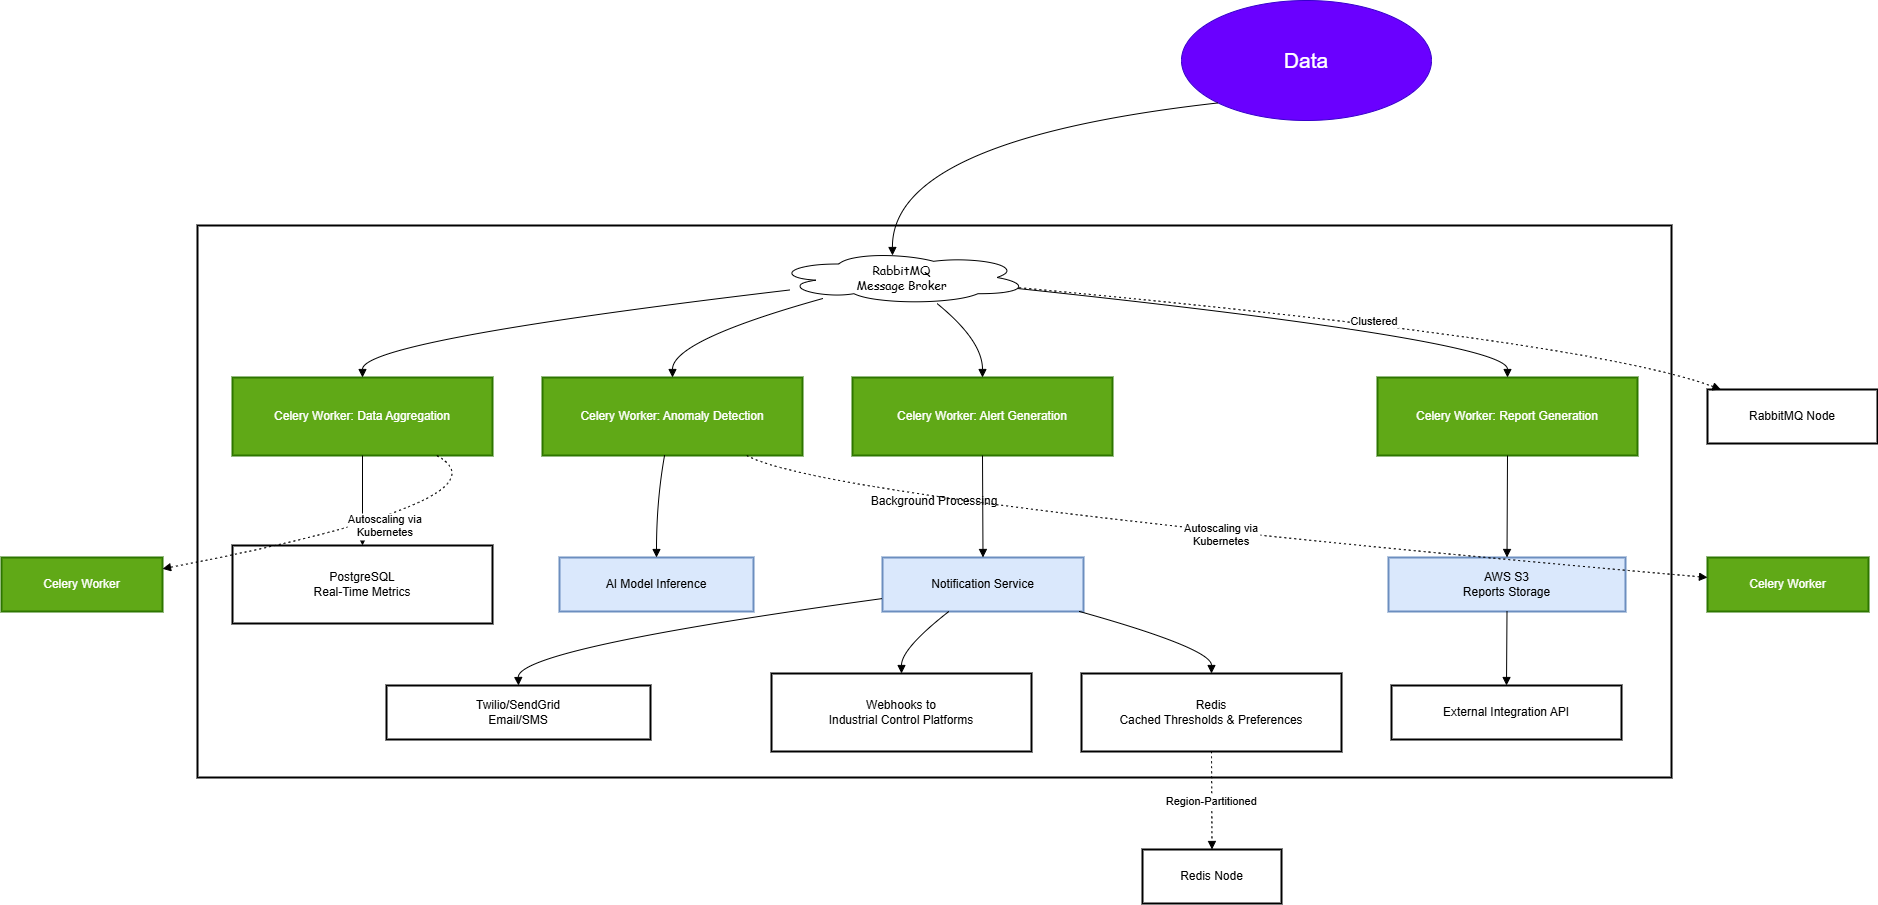

The diagram above was exported from draw.io. Its source (the exported page's mxGraphModel, read from the mxfile embedded in the PNG):
<mxGraphModel dx="2037" dy="4367" grid="1" gridSize="10" guides="1" tooltips="1" connect="1" arrows="1" fold="1" page="1" pageScale="1" pageWidth="3500" pageHeight="3300" math="0" shadow="0">
  <root>
    <mxCell id="0" />
    <mxCell id="1" parent="0" />
    <mxCell id="d6tBb96lAuFTlzigkOF--23" value="Background Processing" style="whiteSpace=wrap;strokeWidth=2;" parent="1" vertex="1">
      <mxGeometry x="216" y="215" width="1474" height="552" as="geometry" />
    </mxCell>
    <mxCell id="d6tBb96lAuFTlzigkOF--24" value="RabbitMQ&#10;Message Broker" style="ellipse;shape=cloud;whiteSpace=wrap;html=1;fontFamily=Comic Sans MS;" parent="1" vertex="1">
      <mxGeometry x="794" y="240" width="253" height="54" as="geometry" />
    </mxCell>
    <mxCell id="d6tBb96lAuFTlzigkOF--25" value="Celery Worker: Data Aggregation" style="whiteSpace=wrap;strokeWidth=2;fillColor=#60a917;fontColor=#ffffff;strokeColor=#2D7600;" parent="1" vertex="1">
      <mxGeometry x="251" y="367" width="260" height="78" as="geometry" />
    </mxCell>
    <mxCell id="d6tBb96lAuFTlzigkOF--26" value="Celery Worker: Anomaly Detection" style="whiteSpace=wrap;strokeWidth=2;fillColor=#60a917;fontColor=#ffffff;strokeColor=#2D7600;" parent="1" vertex="1">
      <mxGeometry x="561" y="367" width="260" height="78" as="geometry" />
    </mxCell>
    <mxCell id="d6tBb96lAuFTlzigkOF--27" value="Celery Worker: Alert Generation" style="whiteSpace=wrap;strokeWidth=2;fillColor=#60a917;fontColor=#ffffff;strokeColor=#2D7600;" parent="1" vertex="1">
      <mxGeometry x="871" y="367" width="260" height="78" as="geometry" />
    </mxCell>
    <mxCell id="d6tBb96lAuFTlzigkOF--28" value="Celery Worker: Report Generation" style="whiteSpace=wrap;strokeWidth=2;fillColor=#60a917;fontColor=#ffffff;strokeColor=#2D7600;" parent="1" vertex="1">
      <mxGeometry x="1396" y="367" width="260" height="78" as="geometry" />
    </mxCell>
    <mxCell id="d6tBb96lAuFTlzigkOF--29" value="PostgreSQL&#10;Real-Time Metrics" style="whiteSpace=wrap;strokeWidth=2;" parent="1" vertex="1">
      <mxGeometry x="251" y="535" width="260" height="78" as="geometry" />
    </mxCell>
    <mxCell id="d6tBb96lAuFTlzigkOF--30" value="AI Model Inference" style="whiteSpace=wrap;strokeWidth=2;fillColor=#dae8fc;strokeColor=#6c8ebf;" parent="1" vertex="1">
      <mxGeometry x="578" y="547" width="194" height="54" as="geometry" />
    </mxCell>
    <mxCell id="d6tBb96lAuFTlzigkOF--31" value="Notification Service" style="whiteSpace=wrap;strokeWidth=2;fillColor=#dae8fc;strokeColor=#6c8ebf;" parent="1" vertex="1">
      <mxGeometry x="901" y="547" width="201" height="54" as="geometry" />
    </mxCell>
    <mxCell id="d6tBb96lAuFTlzigkOF--32" value="AWS S3&#10;Reports Storage" style="whiteSpace=wrap;strokeWidth=2;fillColor=#dae8fc;strokeColor=#6c8ebf;" parent="1" vertex="1">
      <mxGeometry x="1407" y="547" width="237" height="54" as="geometry" />
    </mxCell>
    <mxCell id="d6tBb96lAuFTlzigkOF--33" value="Twilio/SendGrid&#10;Email/SMS" style="whiteSpace=wrap;strokeWidth=2;" parent="1" vertex="1">
      <mxGeometry x="405" y="675" width="264" height="54" as="geometry" />
    </mxCell>
    <mxCell id="d6tBb96lAuFTlzigkOF--34" value="Webhooks to&#10;Industrial Control Platforms" style="whiteSpace=wrap;strokeWidth=2;" parent="1" vertex="1">
      <mxGeometry x="790" y="663" width="260" height="78" as="geometry" />
    </mxCell>
    <mxCell id="d6tBb96lAuFTlzigkOF--35" value="Redis&#10;Cached Thresholds &amp; Preferences" style="whiteSpace=wrap;strokeWidth=2;" parent="1" vertex="1">
      <mxGeometry x="1100" y="663" width="260" height="78" as="geometry" />
    </mxCell>
    <mxCell id="d6tBb96lAuFTlzigkOF--36" value="External Integration API" style="whiteSpace=wrap;strokeWidth=2;" parent="1" vertex="1">
      <mxGeometry x="1410" y="675" width="230" height="54" as="geometry" />
    </mxCell>
    <mxCell id="d6tBb96lAuFTlzigkOF--40" value="RabbitMQ Node" style="whiteSpace=wrap;strokeWidth=2;" parent="1" vertex="1">
      <mxGeometry x="1726" y="379" width="170" height="54" as="geometry" />
    </mxCell>
    <mxCell id="d6tBb96lAuFTlzigkOF--41" value="Celery Worker" style="whiteSpace=wrap;strokeWidth=2;fillColor=#60a917;fontColor=#ffffff;strokeColor=#2D7600;" parent="1" vertex="1">
      <mxGeometry x="20" y="547" width="161" height="54" as="geometry" />
    </mxCell>
    <mxCell id="d6tBb96lAuFTlzigkOF--42" value="Celery Worker" style="whiteSpace=wrap;strokeWidth=2;fillColor=#60a917;fontColor=#ffffff;strokeColor=#2D7600;" parent="1" vertex="1">
      <mxGeometry x="1726" y="547" width="161" height="54" as="geometry" />
    </mxCell>
    <mxCell id="d6tBb96lAuFTlzigkOF--43" value="Redis Node" style="whiteSpace=wrap;strokeWidth=2;" parent="1" vertex="1">
      <mxGeometry x="1161" y="839" width="139" height="54" as="geometry" />
    </mxCell>
    <mxCell id="d6tBb96lAuFTlzigkOF--44" value="" style="curved=1;startArrow=none;endArrow=block;exitX=0;exitY=0.77;entryX=0.5;entryY=-0.01;rounded=0;" parent="1" source="d6tBb96lAuFTlzigkOF--24" target="d6tBb96lAuFTlzigkOF--25" edge="1">
      <mxGeometry relative="1" as="geometry">
        <Array as="points">
          <mxPoint x="381" y="330" />
        </Array>
      </mxGeometry>
    </mxCell>
    <mxCell id="d6tBb96lAuFTlzigkOF--45" value="" style="curved=1;startArrow=none;endArrow=block;exitX=0.11;exitY=0.99;entryX=0.5;entryY=-0.01;rounded=0;" parent="1" source="d6tBb96lAuFTlzigkOF--24" target="d6tBb96lAuFTlzigkOF--26" edge="1">
      <mxGeometry relative="1" as="geometry">
        <Array as="points">
          <mxPoint x="691" y="330" />
        </Array>
      </mxGeometry>
    </mxCell>
    <mxCell id="d6tBb96lAuFTlzigkOF--46" value="" style="curved=1;startArrow=none;endArrow=block;exitX=0.64;exitY=0.99;entryX=0.5;entryY=-0.01;rounded=0;" parent="1" source="d6tBb96lAuFTlzigkOF--24" target="d6tBb96lAuFTlzigkOF--27" edge="1">
      <mxGeometry relative="1" as="geometry">
        <Array as="points">
          <mxPoint x="1001" y="330" />
        </Array>
      </mxGeometry>
    </mxCell>
    <mxCell id="d6tBb96lAuFTlzigkOF--47" value="" style="curved=1;startArrow=none;endArrow=block;exitX=1;exitY=0.74;entryX=0.5;entryY=-0.01;rounded=0;" parent="1" source="d6tBb96lAuFTlzigkOF--24" target="d6tBb96lAuFTlzigkOF--28" edge="1">
      <mxGeometry relative="1" as="geometry">
        <Array as="points">
          <mxPoint x="1526" y="330" />
        </Array>
      </mxGeometry>
    </mxCell>
    <mxCell id="d6tBb96lAuFTlzigkOF--48" value="" style="curved=1;startArrow=none;endArrow=block;exitX=0.5;exitY=0.99;entryX=0.5;entryY=0;rounded=0;" parent="1" source="d6tBb96lAuFTlzigkOF--25" target="d6tBb96lAuFTlzigkOF--29" edge="1">
      <mxGeometry relative="1" as="geometry">
        <Array as="points" />
      </mxGeometry>
    </mxCell>
    <mxCell id="d6tBb96lAuFTlzigkOF--49" value="" style="curved=1;startArrow=none;endArrow=block;exitX=0.47;exitY=0.99;entryX=0.5;entryY=0;rounded=0;" parent="1" source="d6tBb96lAuFTlzigkOF--26" target="d6tBb96lAuFTlzigkOF--30" edge="1">
      <mxGeometry relative="1" as="geometry">
        <Array as="points">
          <mxPoint x="675" y="490" />
        </Array>
      </mxGeometry>
    </mxCell>
    <mxCell id="d6tBb96lAuFTlzigkOF--50" value="" style="curved=1;startArrow=none;endArrow=block;exitX=0.5;exitY=0.99;entryX=0.5;entryY=0;rounded=0;" parent="1" source="d6tBb96lAuFTlzigkOF--27" target="d6tBb96lAuFTlzigkOF--31" edge="1">
      <mxGeometry relative="1" as="geometry">
        <Array as="points" />
      </mxGeometry>
    </mxCell>
    <mxCell id="d6tBb96lAuFTlzigkOF--51" value="" style="curved=1;startArrow=none;endArrow=block;exitX=0.5;exitY=0.99;entryX=0.5;entryY=0;rounded=0;" parent="1" source="d6tBb96lAuFTlzigkOF--28" target="d6tBb96lAuFTlzigkOF--32" edge="1">
      <mxGeometry relative="1" as="geometry">
        <Array as="points" />
      </mxGeometry>
    </mxCell>
    <mxCell id="d6tBb96lAuFTlzigkOF--52" value="" style="curved=1;startArrow=none;endArrow=block;exitX=0;exitY=0.76;entryX=0.5;entryY=0;rounded=0;" parent="1" source="d6tBb96lAuFTlzigkOF--31" target="d6tBb96lAuFTlzigkOF--33" edge="1">
      <mxGeometry relative="1" as="geometry">
        <Array as="points">
          <mxPoint x="536" y="638" />
        </Array>
      </mxGeometry>
    </mxCell>
    <mxCell id="d6tBb96lAuFTlzigkOF--53" value="" style="curved=1;startArrow=none;endArrow=block;exitX=0.33;exitY=1;entryX=0.5;entryY=0;rounded=0;" parent="1" source="d6tBb96lAuFTlzigkOF--31" target="d6tBb96lAuFTlzigkOF--34" edge="1">
      <mxGeometry relative="1" as="geometry">
        <Array as="points">
          <mxPoint x="920" y="638" />
        </Array>
      </mxGeometry>
    </mxCell>
    <mxCell id="d6tBb96lAuFTlzigkOF--54" value="" style="curved=1;startArrow=none;endArrow=block;exitX=0.98;exitY=1;entryX=0.5;entryY=0;rounded=0;" parent="1" source="d6tBb96lAuFTlzigkOF--31" target="d6tBb96lAuFTlzigkOF--35" edge="1">
      <mxGeometry relative="1" as="geometry">
        <Array as="points">
          <mxPoint x="1230" y="638" />
        </Array>
      </mxGeometry>
    </mxCell>
    <mxCell id="d6tBb96lAuFTlzigkOF--55" value="" style="curved=1;startArrow=none;endArrow=block;exitX=0.5;exitY=1;entryX=0.5;entryY=0;rounded=0;" parent="1" source="d6tBb96lAuFTlzigkOF--32" target="d6tBb96lAuFTlzigkOF--36" edge="1">
      <mxGeometry relative="1" as="geometry">
        <Array as="points" />
      </mxGeometry>
    </mxCell>
    <mxCell id="d6tBb96lAuFTlzigkOF--58" value="Clustered" style="curved=1;dashed=1;dashPattern=2 3;startArrow=none;endArrow=block;exitX=1;exitY=0.71;entryX=0.07;entryY=-0.01;rounded=0;" parent="1" source="d6tBb96lAuFTlzigkOF--24" target="d6tBb96lAuFTlzigkOF--40" edge="1">
      <mxGeometry relative="1" as="geometry">
        <Array as="points">
          <mxPoint x="1608" y="330" />
        </Array>
      </mxGeometry>
    </mxCell>
    <mxCell id="d6tBb96lAuFTlzigkOF--59" value="Autoscaling via&#10;Kubernetes" style="curved=1;dashed=1;dashPattern=2 3;startArrow=none;endArrow=block;exitX=0.78;exitY=0.99;entryX=1;entryY=0.21;rounded=0;" parent="1" source="d6tBb96lAuFTlzigkOF--25" target="d6tBb96lAuFTlzigkOF--41" edge="1">
      <mxGeometry relative="1" as="geometry">
        <Array as="points">
          <mxPoint x="536" y="490" />
        </Array>
      </mxGeometry>
    </mxCell>
    <mxCell id="d6tBb96lAuFTlzigkOF--60" value="Autoscaling via&#10;Kubernetes" style="curved=1;dashed=1;dashPattern=2 3;startArrow=none;endArrow=block;exitX=0.78;exitY=0.99;entryX=0;entryY=0.37;rounded=0;" parent="1" source="d6tBb96lAuFTlzigkOF--26" target="d6tBb96lAuFTlzigkOF--42" edge="1">
      <mxGeometry relative="1" as="geometry">
        <Array as="points">
          <mxPoint x="846" y="490" />
        </Array>
      </mxGeometry>
    </mxCell>
    <mxCell id="d6tBb96lAuFTlzigkOF--61" value="Region-Partitioned" style="curved=1;dashed=1;dashPattern=2 3;startArrow=none;endArrow=block;exitX=0.5;exitY=1;entryX=0.5;entryY=0;rounded=0;" parent="1" source="d6tBb96lAuFTlzigkOF--35" target="d6tBb96lAuFTlzigkOF--43" edge="1">
      <mxGeometry relative="1" as="geometry">
        <Array as="points" />
      </mxGeometry>
    </mxCell>
    <mxCell id="d6tBb96lAuFTlzigkOF--63" value="&lt;font style=&quot;font-size: 21px;&quot;&gt;Data&lt;/font&gt;" style="ellipse;whiteSpace=wrap;html=1;align=center;newEdgeStyle={&quot;edgeStyle&quot;:&quot;entityRelationEdgeStyle&quot;,&quot;startArrow&quot;:&quot;none&quot;,&quot;endArrow&quot;:&quot;none&quot;,&quot;segment&quot;:10,&quot;curved&quot;:1,&quot;sourcePerimeterSpacing&quot;:0,&quot;targetPerimeterSpacing&quot;:0};treeFolding=1;treeMoving=1;fillColor=#6a00ff;fontColor=#ffffff;strokeColor=#3700CC;" parent="1" vertex="1">
      <mxGeometry x="1200" y="-10" width="250" height="120" as="geometry" />
    </mxCell>
    <mxCell id="d6tBb96lAuFTlzigkOF--64" value="" style="curved=1;startArrow=none;endArrow=block;exitX=0;exitY=1;entryX=0.5;entryY=-0.01;rounded=0;exitDx=0;exitDy=0;" parent="1" source="d6tBb96lAuFTlzigkOF--63" edge="1">
      <mxGeometry relative="1" as="geometry">
        <Array as="points">
          <mxPoint x="910" y="129" />
        </Array>
        <mxPoint x="1240" y="90" as="sourcePoint" />
        <mxPoint x="911" y="245" as="targetPoint" />
      </mxGeometry>
    </mxCell>
  </root>
</mxGraphModel>